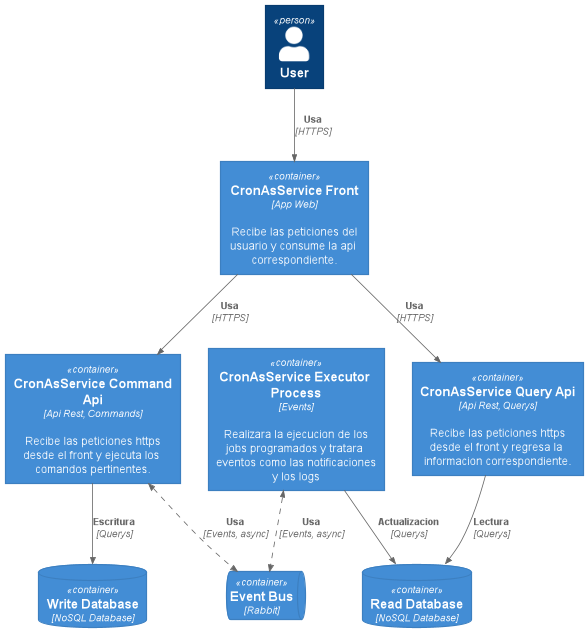

The diagram above was rendered by PlantUML. Its source (embedded in the PNG):
@startuml Desafio_C4_System
!include https://raw.githubusercontent.com/plantuml-stdlib/C4-PlantUML/master/C4_Container.puml

AddRelTag("async", $lineStyle = DashedLine())

Person(cliente, "User")
Container(CronAsServiceFront, "CronAsService Front","App Web","Recibe las peticiones del usuario y consume la api correspondiente.")
Container(CronAsServiceCommandApi, "CronAsService Command Api","Api Rest, Commands","Recibe las peticiones https desde el front y ejecuta los comandos pertinentes.")
Container(CronAsServiceQueryApi, "CronAsService Query Api","Api Rest, Querys","Recibe las peticiones https desde el front y regresa la informacion correspondiente.")
Container(CronAsServiceExecutorProcess, "CronAsService Executor Process","Events","Realizara la ejecucion de los jobs programados y tratara eventos como las notificaciones y los logs")
ContainerQueue(queue, "Event Bus","Rabbit")
ContainerDb(dbw, "Write Database","NoSQL Database")
ContainerDb(dbr, "Read Database","NoSQL Database")

Rel(cliente, CronAsServiceFront, "Usa", "HTTPS")
Rel(CronAsServiceFront, CronAsServiceCommandApi, "Usa", "HTTPS")
Rel(CronAsServiceFront, CronAsServiceQueryApi, "Usa", "HTTPS")

Rel(CronAsServiceCommandApi, dbw, "Escritura", "Querys")
Rel(CronAsServiceQueryApi, dbr, "Lectura", "Querys")
Rel(CronAsServiceExecutorProcess, dbr, "Actualizacion", "Querys")

BiRel(CronAsServiceCommandApi, queue, "Usa", "Events, async", $tags="async")
BiRel(CronAsServiceExecutorProcess, queue, "Usa", "Events, async", $tags="async")



@enduml